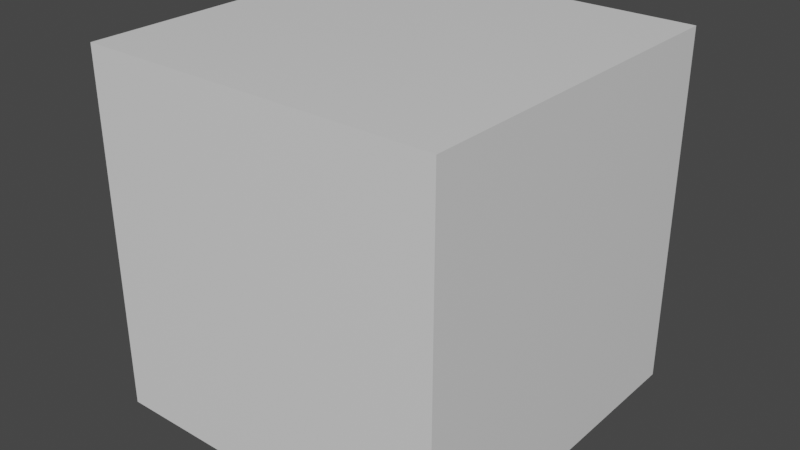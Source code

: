 # Source: blend_ratio.test.blend  (saved by Blender 2.80.75; exported with 4.5.12 LTS)
import bpy
from mathutils import Matrix  # noqa: F401  (used for matrix-valued properties, if any)

bpy.ops.wm.read_factory_settings(use_empty=True)
scene = bpy.context.scene
scene.name = 'Scene'

# ---- collections
col_blend_ratio = bpy.data.collections.new('blend_ratio'); scene.collection.children.link(col_blend_ratio)

# ---- materials (node trees are filled in below, after node groups)
mat_materialalphacutoff = bpy.data.materials.new('MaterialAlphaCutoff')
mat_materialalphacutoff.alpha_threshold = 0.0
mat_materialalphacutoff.use_transparent_shadow = False
mat_materialalphacutoff.line_color = (0.0, 0.0, 0.0, 1.0)
mat_materialshadlwblend = bpy.data.materials.new('MaterialShadlwBlend')
mat_materialshadlwblend.use_transparent_shadow = False

# ---- material node trees
mat_materialalphacutoff.use_nodes = True; mat_materialalphacutoff.node_tree.nodes.clear()
_N = mat_materialalphacutoff.node_tree.nodes; _L = mat_materialalphacutoff.node_tree.links
n0 = _N.new('ShaderNodeOutputMaterial'); n0.name = 'Material Output'; n0.location = (300, 300)
n1 = _N.new('ShaderNodeBsdfPrincipled'); n1.name = 'Principled BSDF'; n1.location = (10, 300)
n1.distribution = 'GGX'
n1.subsurface_method = 'BURLEY'
n1.inputs[2].default_value = 0.4
n1.inputs[3].default_value = 1.45
n1.inputs[27].default_value = (0.0, 0.0, 0.0, 1.0)
n1.inputs[28].default_value = 1.0
_L.new(n1.outputs[0], n0.inputs[0])
n0.is_active_output = True
mat_materialshadlwblend.use_nodes = True; mat_materialshadlwblend.node_tree.nodes.clear()
_N = mat_materialshadlwblend.node_tree.nodes; _L = mat_materialshadlwblend.node_tree.links
n0 = _N.new('ShaderNodeOutputMaterial'); n0.name = 'Material Output'; n0.location = (300, 300)
n1 = _N.new('ShaderNodeBsdfPrincipled'); n1.name = 'Principled BSDF'; n1.location = (10, 300)
n1.distribution = 'GGX'
n1.subsurface_method = 'BURLEY'
n1.inputs[3].default_value = 1.45
n1.inputs[27].default_value = (0.0, 0.0, 0.0, 1.0)
n1.inputs[28].default_value = 1.0
_L.new(n1.outputs[0], n0.inputs[0])
n0.is_active_output = True

# ---- world
world_world = bpy.data.worlds.new('World'); scene.world = world_world
world_world.use_nodes = True; world_world.node_tree.nodes.clear()
_N = world_world.node_tree.nodes; _L = world_world.node_tree.links
n0 = _N.new('ShaderNodeOutputWorld'); n0.name = 'World Output'; n0.location = (300, 300)
n1 = _N.new('ShaderNodeBackground'); n1.name = 'Background'; n1.location = (10, 300)
n1.inputs[0].default_value = (0.05088, 0.05088, 0.05088, 1.0)
_L.new(n1.outputs[0], n0.inputs[0])
n0.is_active_output = True
world_world.color = (0.05088, 0.05088, 0.05088)
world_world.use_sun_shadow = False
world_world.sun_shadow_jitter_overblur = 0.0

# ---- meshes
me_cube = bpy.data.meshes.new('Cube')
me_cube.from_pydata([(1.0, 1.0, 1.0), (1.0, 1.0, -1.0), (1.0, -1.0, 1.0), (1.0, -1.0, -1.0), (-1.0, 1.0, 1.0), (-1.0, 1.0, -1.0), (-1.0, -1.0, 1.0), (-1.0, -1.0, -1.0)], [], [(0, 4, 6, 2), (3, 2, 6, 7), (7, 6, 4, 5), (5, 1, 3, 7), (1, 0, 2, 3), (5, 4, 0, 1)])
_uv = me_cube.uv_layers.new(name='UVMap')
_uv.uv.foreach_set('vector', [0.375, 0.0, 0.625, 0.0, 0.625, 0.25, 0.375, 0.25, 0.375, 0.25, 0.625, 0.25, 0.625, 0.5, 0.375, 0.5, 0.375, 0.5, 0.625, 0.5, 0.625, 0.75, 0.375, 0.75, 0.375, 0.75, 0.625, 0.75, 0.625, 1.0, 0.375, 1.0, 0.125, 0.5, 0.375, 0.5, 0.375, 0.75, 0.125, 0.75, 0.625, 0.5, 0.875, 0.5, 0.875, 0.75, 0.625, 0.75])
me_cube.materials.append(mat_materialalphacutoff)
me_cube.use_remesh_preserve_volume = False
me_cube.use_remesh_preserve_attributes = False
me_cube.use_mirror_vertex_groups = False
me_cube.update()
me_plane = bpy.data.meshes.new('Plane')
me_plane.from_pydata([(-1.0, -1.0, 0.0), (1.0, -1.0, 0.0), (-1.0, 1.0, 0.0), (1.0, 1.0, 0.0)], [], [(0, 1, 3, 2)])
_uv = me_plane.uv_layers.new(name='UVMap')
_uv.uv.foreach_set('vector', [0.0, 0.0, 1.0, 0.0, 1.0, 1.0, 0.0, 1.0])
me_plane.materials.append(mat_materialshadlwblend)
me_plane.use_remesh_preserve_volume = False
me_plane.use_remesh_preserve_attributes = False
me_plane.use_mirror_vertex_groups = False
me_plane.update()

# ---- objects
ob_usesalphacutoff = bpy.data.objects.new('UsesAlphaCutoff', me_cube)
ob_usesshadowblend = bpy.data.objects.new('UsesShadowBlend', me_plane)

# ---- transforms, parenting, visibility, modifiers, constraints
ob_usesalphacutoff.location = (0.0, 0.0, 0.0)
ob_usesalphacutoff.lock_rotations_4d = False
ob_usesalphacutoff.empty_display_type = 'ARROWS'
ob_usesalphacutoff.lineart.crease_threshold = 0.0
ob_usesshadowblend.location = (0.0, 0.0, 0.0)
ob_usesshadowblend.lineart.crease_threshold = 0.0

# ---- collection membership
col_blend_ratio.objects.link(ob_usesalphacutoff)
col_blend_ratio.objects.link(ob_usesshadowblend)

# ---- scene / render settings (as saved in the file)
scene.frame_start = 1; scene.frame_end = 250; scene.frame_set(1)
scene.render.engine = 'BLENDER_EEVEE_NEXT'
scene.cycles.use_denoising = False
scene.cycles.samples = 128
scene.cycles.sampling_pattern = 'TABULATED_SOBOL'
scene.cycles.use_adaptive_sampling = False
scene.cycles.use_light_tree = False
scene.view_settings.view_transform = 'Filmic'
bpy.context.view_layer.update()

# ---- added for rendering (the .blend has no active camera and no usable light): camera, sun
cam_auto = bpy.data.cameras.new('AutoCamera')
cam_auto.lens = 50.0
cam_auto.sensor_width = 36.0
cam_auto.clip_end = 1000.0
ob_auto_camera = bpy.data.objects.new('AutoCamera', cam_auto)
scene.collection.objects.link(ob_auto_camera)
ob_auto_camera.location = (3.20507, -3.84609, 2.56406)
ob_auto_camera.rotation_euler = (1.09748, -7.21219e-08, 0.694738)
scene.camera = ob_auto_camera
light_auto_sun = bpy.data.lights.new('AutoSun', 'SUN')
light_auto_sun.energy = 3.0
light_auto_sun.angle = 0.0523599
ob_auto_sun = bpy.data.objects.new('AutoSun', light_auto_sun)
scene.collection.objects.link(ob_auto_sun)
ob_auto_sun.rotation_euler = (0.872665, 0.174533, 0.523599)
bpy.context.view_layer.update()
